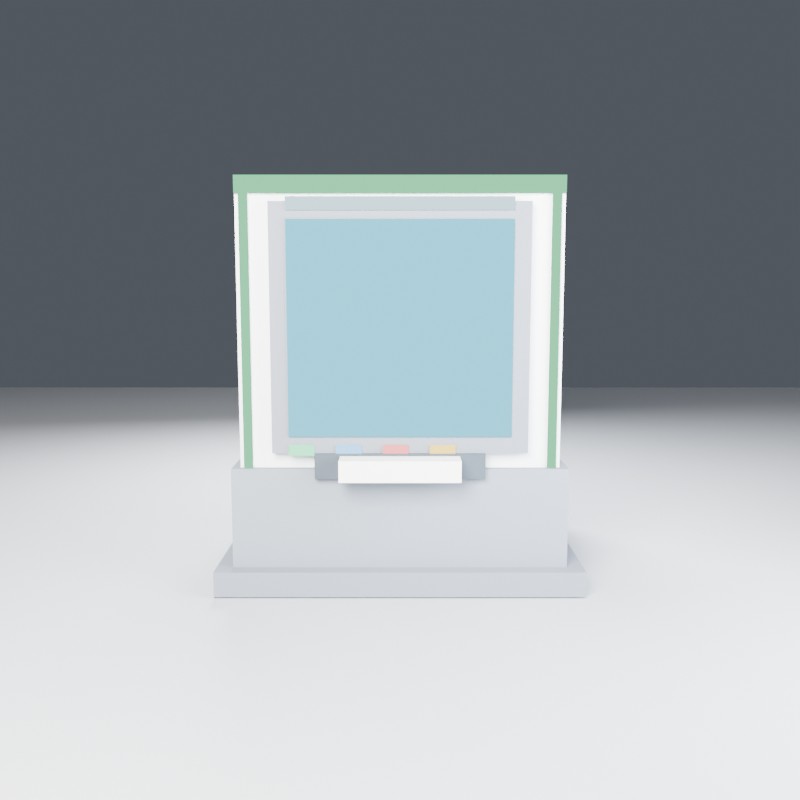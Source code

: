 # Source: self_endorsement.blend  (saved by Blender 5.2.45; exported with 4.5.12 LTS)
import bpy
from mathutils import Matrix  # noqa: F401  (used for matrix-valued properties, if any)

bpy.ops.wm.read_factory_settings(use_empty=True)
scene = bpy.context.scene
scene.name = 'Scene'

# ---- materials (node trees are filled in below, after node groups)
mat_self_endorsement_trim = bpy.data.materials.new('self_endorsement_trim')
mat_self_endorsement_trim.diffuse_color = (0.22, 0.24, 0.28, 1.0)
mat_self_endorsement_body2 = bpy.data.materials.new('self_endorsement_body2')
mat_self_endorsement_body2.diffuse_color = (0.24, 0.27, 0.31, 1.0)
mat_self_endorsement_body = bpy.data.materials.new('self_endorsement_body')
mat_self_endorsement_body.diffuse_color = (0.93, 0.94, 0.96, 1.0)
mat_self_endorsement_screen = bpy.data.materials.new('self_endorsement_screen')
mat_self_endorsement_screen.diffuse_color = (0.25, 0.5, 0.78, 1.0)
mat_self_endorsement_slot = bpy.data.materials.new('self_endorsement_slot')
mat_self_endorsement_slot.diffuse_color = (0.08, 0.1, 0.12, 1.0)
mat_self_endorsement_paper = bpy.data.materials.new('self_endorsement_paper')
mat_self_endorsement_paper.diffuse_color = (0.94, 0.93, 0.89, 1.0)
mat_self_endorsement_screen2 = bpy.data.materials.new('self_endorsement_screen2')
mat_self_endorsement_screen2.diffuse_color = (0.35, 0.6, 0.85, 1.0)
mat_self_endorsement_accent = bpy.data.materials.new('self_endorsement_accent')
mat_self_endorsement_accent.diffuse_color = (0.15, 0.6, 0.8, 1.0)
mat_self_endorsement_led_green = bpy.data.materials.new('self_endorsement_led_green')
mat_self_endorsement_led_green.diffuse_color = (0.1, 0.82, 0.3, 1.0)
mat_self_endorsement_led_blue = bpy.data.materials.new('self_endorsement_led_blue')
mat_self_endorsement_led_blue.diffuse_color = (0.05, 0.82, 0.9, 1.0)
mat_self_endorsement_led_red = bpy.data.materials.new('self_endorsement_led_red')
mat_self_endorsement_led_red.diffuse_color = (0.82, 0.12, 0.12, 1.0)
mat_self_endorsement_led_amber = bpy.data.materials.new('self_endorsement_led_amber')
mat_self_endorsement_led_amber.diffuse_color = (0.95, 0.6, 0.08, 1.0)
mat_ground = bpy.data.materials.new('ground')
mat_ground.diffuse_color = (0.5, 0.52, 0.55, 1.0)

# ---- material node trees
mat_self_endorsement_trim.use_nodes = True; mat_self_endorsement_trim.node_tree.nodes.clear()
_N = mat_self_endorsement_trim.node_tree.nodes; _L = mat_self_endorsement_trim.node_tree.links
n0 = _N.new('ShaderNodeBsdfPrincipled'); n0.name = 'Principled BSDF'; n0.location = (0, 0)
n0.inputs[0].default_value = (0.22, 0.24, 0.28, 1.0)
n0.inputs[2].default_value = 0.7
n0.inputs[10].default_value = 0.005
n0.inputs[13].default_value = 0.0
n1 = _N.new('ShaderNodeOutputMaterial'); n1.name = 'Material Output'; n1.location = (0, 0)
_L.new(n0.outputs[0], n1.inputs[0])
n1.is_active_output = True
mat_self_endorsement_body2.use_nodes = True; mat_self_endorsement_body2.node_tree.nodes.clear()
_N = mat_self_endorsement_body2.node_tree.nodes; _L = mat_self_endorsement_body2.node_tree.links
n0 = _N.new('ShaderNodeBsdfPrincipled'); n0.name = 'Principled BSDF'; n0.location = (0, 0)
n0.inputs[0].default_value = (0.24, 0.27, 0.31, 1.0)
n0.inputs[2].default_value = 0.7
n0.inputs[10].default_value = 0.005
n0.inputs[13].default_value = 0.0
n1 = _N.new('ShaderNodeOutputMaterial'); n1.name = 'Material Output'; n1.location = (0, 0)
_L.new(n0.outputs[0], n1.inputs[0])
n1.is_active_output = True
mat_self_endorsement_body.use_nodes = True; mat_self_endorsement_body.node_tree.nodes.clear()
_N = mat_self_endorsement_body.node_tree.nodes; _L = mat_self_endorsement_body.node_tree.links
n0 = _N.new('ShaderNodeBsdfPrincipled'); n0.name = 'Principled BSDF'; n0.location = (0, 0)
n0.inputs[0].default_value = (0.93, 0.94, 0.96, 1.0)
n0.inputs[2].default_value = 0.7
n0.inputs[10].default_value = 0.005
n0.inputs[13].default_value = 0.0
n1 = _N.new('ShaderNodeOutputMaterial'); n1.name = 'Material Output'; n1.location = (0, 0)
_L.new(n0.outputs[0], n1.inputs[0])
n1.is_active_output = True
mat_self_endorsement_screen.use_nodes = True; mat_self_endorsement_screen.node_tree.nodes.clear()
_N = mat_self_endorsement_screen.node_tree.nodes; _L = mat_self_endorsement_screen.node_tree.links
n0 = _N.new('ShaderNodeEmission'); n0.name = 'Emission'; n0.location = (0, 0)
n0.inputs[0].default_value = (0.149, 0.698, 0.9333, 1.0)
n0.inputs[1].default_value = 2.0
n1 = _N.new('ShaderNodeOutputMaterial'); n1.name = 'Material Output'; n1.location = (0, 0)
_L.new(n0.outputs[0], n1.inputs[0])
n1.is_active_output = True
mat_self_endorsement_slot.use_nodes = True; mat_self_endorsement_slot.node_tree.nodes.clear()
_N = mat_self_endorsement_slot.node_tree.nodes; _L = mat_self_endorsement_slot.node_tree.links
n0 = _N.new('ShaderNodeBsdfPrincipled'); n0.name = 'Principled BSDF'; n0.location = (0, 0)
n0.inputs[0].default_value = (0.08, 0.1, 0.12, 1.0)
n0.inputs[2].default_value = 0.7
n0.inputs[10].default_value = 0.005
n0.inputs[13].default_value = 0.0
n1 = _N.new('ShaderNodeOutputMaterial'); n1.name = 'Material Output'; n1.location = (0, 0)
_L.new(n0.outputs[0], n1.inputs[0])
n1.is_active_output = True
mat_self_endorsement_paper.use_nodes = True; mat_self_endorsement_paper.node_tree.nodes.clear()
_N = mat_self_endorsement_paper.node_tree.nodes; _L = mat_self_endorsement_paper.node_tree.links
n0 = _N.new('ShaderNodeBsdfPrincipled'); n0.name = 'Principled BSDF'; n0.location = (0, 0)
n0.inputs[0].default_value = (0.94, 0.93, 0.89, 1.0)
n0.inputs[2].default_value = 0.7
n0.inputs[10].default_value = 0.005
n0.inputs[13].default_value = 0.0
n1 = _N.new('ShaderNodeOutputMaterial'); n1.name = 'Material Output'; n1.location = (0, 0)
_L.new(n0.outputs[0], n1.inputs[0])
n1.is_active_output = True
mat_self_endorsement_screen2.use_nodes = True; mat_self_endorsement_screen2.node_tree.nodes.clear()
_N = mat_self_endorsement_screen2.node_tree.nodes; _L = mat_self_endorsement_screen2.node_tree.links
n0 = _N.new('ShaderNodeEmission'); n0.name = 'Emission'; n0.location = (0, 0)
n0.inputs[0].default_value = (0.6196, 0.8784, 1.0, 1.0)
n0.inputs[1].default_value = 2.0
n1 = _N.new('ShaderNodeOutputMaterial'); n1.name = 'Material Output'; n1.location = (0, 0)
_L.new(n0.outputs[0], n1.inputs[0])
n1.is_active_output = True
mat_self_endorsement_accent.use_nodes = True; mat_self_endorsement_accent.node_tree.nodes.clear()
_N = mat_self_endorsement_accent.node_tree.nodes; _L = mat_self_endorsement_accent.node_tree.links
n0 = _N.new('ShaderNodeEmission'); n0.name = 'Emission'; n0.location = (0, 0)
n0.inputs[0].default_value = (0.1725, 0.6667, 0.3294, 1.0)
n0.inputs[1].default_value = 1.8
n1 = _N.new('ShaderNodeOutputMaterial'); n1.name = 'Material Output'; n1.location = (0, 0)
_L.new(n0.outputs[0], n1.inputs[0])
n1.is_active_output = True
mat_self_endorsement_led_green.use_nodes = True; mat_self_endorsement_led_green.node_tree.nodes.clear()
_N = mat_self_endorsement_led_green.node_tree.nodes; _L = mat_self_endorsement_led_green.node_tree.links
n0 = _N.new('ShaderNodeEmission'); n0.name = 'Emission'; n0.location = (0, 0)
n0.inputs[0].default_value = (0.2118, 0.8863, 0.4706, 1.0)
n0.inputs[1].default_value = 3.5
n1 = _N.new('ShaderNodeOutputMaterial'); n1.name = 'Material Output'; n1.location = (0, 0)
_L.new(n0.outputs[0], n1.inputs[0])
n1.is_active_output = True
mat_self_endorsement_led_blue.use_nodes = True; mat_self_endorsement_led_blue.node_tree.nodes.clear()
_N = mat_self_endorsement_led_blue.node_tree.nodes; _L = mat_self_endorsement_led_blue.node_tree.links
n0 = _N.new('ShaderNodeEmission'); n0.name = 'Emission'; n0.location = (0, 0)
n0.inputs[0].default_value = (0.2588, 0.6196, 1.0, 1.0)
n0.inputs[1].default_value = 3.5
n1 = _N.new('ShaderNodeOutputMaterial'); n1.name = 'Material Output'; n1.location = (0, 0)
_L.new(n0.outputs[0], n1.inputs[0])
n1.is_active_output = True
mat_self_endorsement_led_red.use_nodes = True; mat_self_endorsement_led_red.node_tree.nodes.clear()
_N = mat_self_endorsement_led_red.node_tree.nodes; _L = mat_self_endorsement_led_red.node_tree.links
n0 = _N.new('ShaderNodeEmission'); n0.name = 'Emission'; n0.location = (0, 0)
n0.inputs[0].default_value = (1.0, 0.2824, 0.2824, 1.0)
n0.inputs[1].default_value = 3.5
n1 = _N.new('ShaderNodeOutputMaterial'); n1.name = 'Material Output'; n1.location = (0, 0)
_L.new(n0.outputs[0], n1.inputs[0])
n1.is_active_output = True
mat_self_endorsement_led_amber.use_nodes = True; mat_self_endorsement_led_amber.node_tree.nodes.clear()
_N = mat_self_endorsement_led_amber.node_tree.nodes; _L = mat_self_endorsement_led_amber.node_tree.links
n0 = _N.new('ShaderNodeEmission'); n0.name = 'Emission'; n0.location = (0, 0)
n0.inputs[0].default_value = (1.0, 0.7137, 0.1725, 1.0)
n0.inputs[1].default_value = 3.5
n1 = _N.new('ShaderNodeOutputMaterial'); n1.name = 'Material Output'; n1.location = (0, 0)
_L.new(n0.outputs[0], n1.inputs[0])
n1.is_active_output = True
mat_ground.use_nodes = True; mat_ground.node_tree.nodes.clear()
_N = mat_ground.node_tree.nodes; _L = mat_ground.node_tree.links
n0 = _N.new('ShaderNodeBsdfPrincipled'); n0.name = 'Principled BSDF'; n0.location = (-200, 100)
n0.inputs[0].default_value = (0.5, 0.52, 0.55, 1.0)
n0.inputs[2].default_value = 0.9
n0.inputs[10].default_value = 0.005
n1 = _N.new('ShaderNodeOutputMaterial'); n1.name = 'Material Output'; n1.location = (200, 100)
_L.new(n0.outputs[0], n1.inputs[0])
n1.is_active_output = True

# ---- world
world_world = bpy.data.worlds.new('world'); scene.world = world_world
world_world.use_nodes = True; world_world.node_tree.nodes.clear()
_N = world_world.node_tree.nodes; _L = world_world.node_tree.links
n0 = _N.new('ShaderNodeBackground'); n0.name = 'Background'; n0.location = (-200, 100)
n0.inputs[0].default_value = (0.09, 0.1, 0.12, 1.0)
n1 = _N.new('ShaderNodeOutputWorld'); n1.name = 'World Output'; n1.location = (200, 100)
_L.new(n0.outputs[0], n1.inputs[0])
n1.is_active_output = True

# ---- cameras
cam_camera = bpy.data.cameras.new('Camera')
cam_camera.lens = 40.0

# ---- lights
light_area = bpy.data.lights.new('Area', 'AREA')
light_area.color = (1.0, 0.97, 0.93)
light_area.energy = 350.0
light_area.size = 1.2
light_area.size_y = 1.0
light_area_001 = bpy.data.lights.new('Area.001', 'AREA')
light_area_001.color = (0.85, 0.9, 1.0)
light_area_001.energy = 90.0
light_area_001.size = 1.0
light_area_001.size_y = 1.0
light_area_002 = bpy.data.lights.new('Area.002', 'AREA')
light_area_002.color = (0.92, 0.95, 1.0)
light_area_002.energy = 200.0
light_area_002.size = 0.8
light_area_002.size_y = 1.0

# ---- meshes
me_cube = bpy.data.meshes.new('Cube')
me_cube.from_pydata([(-0.5, -0.5, -0.5), (-0.5, -0.5, 0.5), (-0.5, 0.5, -0.5), (-0.5, 0.5, 0.5), (0.5, -0.5, -0.5), (0.5, -0.5, 0.5), (0.5, 0.5, -0.5), (0.5, 0.5, 0.5)], [], [(0, 1, 3, 2), (2, 3, 7, 6), (6, 7, 5, 4), (4, 5, 1, 0), (2, 6, 4, 0), (7, 3, 1, 5)])
_uv = me_cube.uv_layers.new(name='UVMap')
_uv.uv.foreach_set('vector', [0.375, 0.0, 0.625, 0.0, 0.625, 0.25, 0.375, 0.25, 0.375, 0.25, 0.625, 0.25, 0.625, 0.5, 0.375, 0.5, 0.375, 0.5, 0.625, 0.5, 0.625, 0.75, 0.375, 0.75, 0.375, 0.75, 0.625, 0.75, 0.625, 1.0, 0.375, 1.0, 0.125, 0.5, 0.375, 0.5, 0.375, 0.75, 0.125, 0.75, 0.625, 0.5, 0.875, 0.5, 0.875, 0.75, 0.625, 0.75])
me_cube.materials.append(mat_self_endorsement_trim)
me_cube.update()
me_cube_001 = bpy.data.meshes.new('Cube.001')
me_cube_001.from_pydata([(-0.5, -0.5, -0.5), (-0.5, -0.5, 0.5), (-0.5, 0.5, -0.5), (-0.5, 0.5, 0.5), (0.5, -0.5, -0.5), (0.5, -0.5, 0.5), (0.5, 0.5, -0.5), (0.5, 0.5, 0.5)], [], [(0, 1, 3, 2), (2, 3, 7, 6), (6, 7, 5, 4), (4, 5, 1, 0), (2, 6, 4, 0), (7, 3, 1, 5)])
_uv = me_cube_001.uv_layers.new(name='UVMap')
_uv.uv.foreach_set('vector', [0.375, 0.0, 0.625, 0.0, 0.625, 0.25, 0.375, 0.25, 0.375, 0.25, 0.625, 0.25, 0.625, 0.5, 0.375, 0.5, 0.375, 0.5, 0.625, 0.5, 0.625, 0.75, 0.375, 0.75, 0.375, 0.75, 0.625, 0.75, 0.625, 1.0, 0.375, 1.0, 0.125, 0.5, 0.375, 0.5, 0.375, 0.75, 0.125, 0.75, 0.625, 0.5, 0.875, 0.5, 0.875, 0.75, 0.625, 0.75])
me_cube_001.materials.append(mat_self_endorsement_body2)
me_cube_001.update()
me_cube_002 = bpy.data.meshes.new('Cube.002')
me_cube_002.from_pydata([(-0.5, -0.5, -0.5), (-0.5, -0.5, 0.5), (-0.5, 0.5, -0.5), (-0.5, 0.5, 0.5), (0.5, -0.5, -0.5), (0.5, -0.5, 0.5), (0.5, 0.5, -0.5), (0.5, 0.5, 0.5)], [], [(0, 1, 3, 2), (2, 3, 7, 6), (6, 7, 5, 4), (4, 5, 1, 0), (2, 6, 4, 0), (7, 3, 1, 5)])
_uv = me_cube_002.uv_layers.new(name='UVMap')
_uv.uv.foreach_set('vector', [0.375, 0.0, 0.625, 0.0, 0.625, 0.25, 0.375, 0.25, 0.375, 0.25, 0.625, 0.25, 0.625, 0.5, 0.375, 0.5, 0.375, 0.5, 0.625, 0.5, 0.625, 0.75, 0.375, 0.75, 0.375, 0.75, 0.625, 0.75, 0.625, 1.0, 0.375, 1.0, 0.125, 0.5, 0.375, 0.5, 0.375, 0.75, 0.125, 0.75, 0.625, 0.5, 0.875, 0.5, 0.875, 0.75, 0.625, 0.75])
me_cube_002.materials.append(mat_self_endorsement_body)
me_cube_002.update()
me_cube_003 = bpy.data.meshes.new('Cube.003')
me_cube_003.from_pydata([(-0.5, -0.5, -0.5), (-0.5, -0.5, 0.5), (-0.5, 0.5, -0.5), (-0.5, 0.5, 0.5), (0.5, -0.5, -0.5), (0.5, -0.5, 0.5), (0.5, 0.5, -0.5), (0.5, 0.5, 0.5)], [], [(0, 1, 3, 2), (2, 3, 7, 6), (6, 7, 5, 4), (4, 5, 1, 0), (2, 6, 4, 0), (7, 3, 1, 5)])
_uv = me_cube_003.uv_layers.new(name='UVMap')
_uv.uv.foreach_set('vector', [0.375, 0.0, 0.625, 0.0, 0.625, 0.25, 0.375, 0.25, 0.375, 0.25, 0.625, 0.25, 0.625, 0.5, 0.375, 0.5, 0.375, 0.5, 0.625, 0.5, 0.625, 0.75, 0.375, 0.75, 0.375, 0.75, 0.625, 0.75, 0.625, 1.0, 0.375, 1.0, 0.125, 0.5, 0.375, 0.5, 0.375, 0.75, 0.125, 0.75, 0.625, 0.5, 0.875, 0.5, 0.875, 0.75, 0.625, 0.75])
me_cube_003.materials.append(mat_self_endorsement_trim)
me_cube_003.update()
me_cube_004 = bpy.data.meshes.new('Cube.004')
me_cube_004.from_pydata([(-0.5, -0.5, -0.5), (-0.5, -0.5, 0.5), (-0.5, 0.5, -0.5), (-0.5, 0.5, 0.5), (0.5, -0.5, -0.5), (0.5, -0.5, 0.5), (0.5, 0.5, -0.5), (0.5, 0.5, 0.5)], [], [(0, 1, 3, 2), (2, 3, 7, 6), (6, 7, 5, 4), (4, 5, 1, 0), (2, 6, 4, 0), (7, 3, 1, 5)])
_uv = me_cube_004.uv_layers.new(name='UVMap')
_uv.uv.foreach_set('vector', [0.375, 0.0, 0.625, 0.0, 0.625, 0.25, 0.375, 0.25, 0.375, 0.25, 0.625, 0.25, 0.625, 0.5, 0.375, 0.5, 0.375, 0.5, 0.625, 0.5, 0.625, 0.75, 0.375, 0.75, 0.375, 0.75, 0.625, 0.75, 0.625, 1.0, 0.375, 1.0, 0.125, 0.5, 0.375, 0.5, 0.375, 0.75, 0.125, 0.75, 0.625, 0.5, 0.875, 0.5, 0.875, 0.75, 0.625, 0.75])
me_cube_004.materials.append(mat_self_endorsement_screen)
me_cube_004.update()
me_cube_005 = bpy.data.meshes.new('Cube.005')
me_cube_005.from_pydata([(-0.5, -0.5, -0.5), (-0.5, -0.5, 0.5), (-0.5, 0.5, -0.5), (-0.5, 0.5, 0.5), (0.5, -0.5, -0.5), (0.5, -0.5, 0.5), (0.5, 0.5, -0.5), (0.5, 0.5, 0.5)], [], [(0, 1, 3, 2), (2, 3, 7, 6), (6, 7, 5, 4), (4, 5, 1, 0), (2, 6, 4, 0), (7, 3, 1, 5)])
_uv = me_cube_005.uv_layers.new(name='UVMap')
_uv.uv.foreach_set('vector', [0.375, 0.0, 0.625, 0.0, 0.625, 0.25, 0.375, 0.25, 0.375, 0.25, 0.625, 0.25, 0.625, 0.5, 0.375, 0.5, 0.375, 0.5, 0.625, 0.5, 0.625, 0.75, 0.375, 0.75, 0.375, 0.75, 0.625, 0.75, 0.625, 1.0, 0.375, 1.0, 0.125, 0.5, 0.375, 0.5, 0.375, 0.75, 0.125, 0.75, 0.625, 0.5, 0.875, 0.5, 0.875, 0.75, 0.625, 0.75])
me_cube_005.materials.append(mat_self_endorsement_slot)
me_cube_005.update()
me_cube_006 = bpy.data.meshes.new('Cube.006')
me_cube_006.from_pydata([(-0.5, -0.5, -0.5), (-0.5, -0.5, 0.5), (-0.5, 0.5, -0.5), (-0.5, 0.5, 0.5), (0.5, -0.5, -0.5), (0.5, -0.5, 0.5), (0.5, 0.5, -0.5), (0.5, 0.5, 0.5)], [], [(0, 1, 3, 2), (2, 3, 7, 6), (6, 7, 5, 4), (4, 5, 1, 0), (2, 6, 4, 0), (7, 3, 1, 5)])
_uv = me_cube_006.uv_layers.new(name='UVMap')
_uv.uv.foreach_set('vector', [0.375, 0.0, 0.625, 0.0, 0.625, 0.25, 0.375, 0.25, 0.375, 0.25, 0.625, 0.25, 0.625, 0.5, 0.375, 0.5, 0.375, 0.5, 0.625, 0.5, 0.625, 0.75, 0.375, 0.75, 0.375, 0.75, 0.625, 0.75, 0.625, 1.0, 0.375, 1.0, 0.125, 0.5, 0.375, 0.5, 0.375, 0.75, 0.125, 0.75, 0.625, 0.5, 0.875, 0.5, 0.875, 0.75, 0.625, 0.75])
me_cube_006.materials.append(mat_self_endorsement_paper)
me_cube_006.update()
me_cube_007 = bpy.data.meshes.new('Cube.007')
me_cube_007.from_pydata([(-0.5, -0.5, -0.5), (-0.5, -0.5, 0.5), (-0.5, 0.5, -0.5), (-0.5, 0.5, 0.5), (0.5, -0.5, -0.5), (0.5, -0.5, 0.5), (0.5, 0.5, -0.5), (0.5, 0.5, 0.5)], [], [(0, 1, 3, 2), (2, 3, 7, 6), (6, 7, 5, 4), (4, 5, 1, 0), (2, 6, 4, 0), (7, 3, 1, 5)])
_uv = me_cube_007.uv_layers.new(name='UVMap')
_uv.uv.foreach_set('vector', [0.375, 0.0, 0.625, 0.0, 0.625, 0.25, 0.375, 0.25, 0.375, 0.25, 0.625, 0.25, 0.625, 0.5, 0.375, 0.5, 0.375, 0.5, 0.625, 0.5, 0.625, 0.75, 0.375, 0.75, 0.375, 0.75, 0.625, 0.75, 0.625, 1.0, 0.375, 1.0, 0.125, 0.5, 0.375, 0.5, 0.375, 0.75, 0.125, 0.75, 0.625, 0.5, 0.875, 0.5, 0.875, 0.75, 0.625, 0.75])
me_cube_007.materials.append(mat_self_endorsement_screen2)
me_cube_007.update()
me_cube_008 = bpy.data.meshes.new('Cube.008')
me_cube_008.from_pydata([(-0.5, -0.5, -0.5), (-0.5, -0.5, 0.5), (-0.5, 0.5, -0.5), (-0.5, 0.5, 0.5), (0.5, -0.5, -0.5), (0.5, -0.5, 0.5), (0.5, 0.5, -0.5), (0.5, 0.5, 0.5)], [], [(0, 1, 3, 2), (2, 3, 7, 6), (6, 7, 5, 4), (4, 5, 1, 0), (2, 6, 4, 0), (7, 3, 1, 5)])
_uv = me_cube_008.uv_layers.new(name='UVMap')
_uv.uv.foreach_set('vector', [0.375, 0.0, 0.625, 0.0, 0.625, 0.25, 0.375, 0.25, 0.375, 0.25, 0.625, 0.25, 0.625, 0.5, 0.375, 0.5, 0.375, 0.5, 0.625, 0.5, 0.625, 0.75, 0.375, 0.75, 0.375, 0.75, 0.625, 0.75, 0.625, 1.0, 0.375, 1.0, 0.125, 0.5, 0.375, 0.5, 0.375, 0.75, 0.125, 0.75, 0.625, 0.5, 0.875, 0.5, 0.875, 0.75, 0.625, 0.75])
me_cube_008.materials.append(mat_self_endorsement_accent)
me_cube_008.update()
me_cube_009 = bpy.data.meshes.new('Cube.009')
me_cube_009.from_pydata([(-0.5, -0.5, -0.5), (-0.5, -0.5, 0.5), (-0.5, 0.5, -0.5), (-0.5, 0.5, 0.5), (0.5, -0.5, -0.5), (0.5, -0.5, 0.5), (0.5, 0.5, -0.5), (0.5, 0.5, 0.5)], [], [(0, 1, 3, 2), (2, 3, 7, 6), (6, 7, 5, 4), (4, 5, 1, 0), (2, 6, 4, 0), (7, 3, 1, 5)])
_uv = me_cube_009.uv_layers.new(name='UVMap')
_uv.uv.foreach_set('vector', [0.375, 0.0, 0.625, 0.0, 0.625, 0.25, 0.375, 0.25, 0.375, 0.25, 0.625, 0.25, 0.625, 0.5, 0.375, 0.5, 0.375, 0.5, 0.625, 0.5, 0.625, 0.75, 0.375, 0.75, 0.375, 0.75, 0.625, 0.75, 0.625, 1.0, 0.375, 1.0, 0.125, 0.5, 0.375, 0.5, 0.375, 0.75, 0.125, 0.75, 0.625, 0.5, 0.875, 0.5, 0.875, 0.75, 0.625, 0.75])
me_cube_009.materials.append(mat_self_endorsement_accent)
me_cube_009.update()
me_cube_010 = bpy.data.meshes.new('Cube.010')
me_cube_010.from_pydata([(-0.5, -0.5, -0.5), (-0.5, -0.5, 0.5), (-0.5, 0.5, -0.5), (-0.5, 0.5, 0.5), (0.5, -0.5, -0.5), (0.5, -0.5, 0.5), (0.5, 0.5, -0.5), (0.5, 0.5, 0.5)], [], [(0, 1, 3, 2), (2, 3, 7, 6), (6, 7, 5, 4), (4, 5, 1, 0), (2, 6, 4, 0), (7, 3, 1, 5)])
_uv = me_cube_010.uv_layers.new(name='UVMap')
_uv.uv.foreach_set('vector', [0.375, 0.0, 0.625, 0.0, 0.625, 0.25, 0.375, 0.25, 0.375, 0.25, 0.625, 0.25, 0.625, 0.5, 0.375, 0.5, 0.375, 0.5, 0.625, 0.5, 0.625, 0.75, 0.375, 0.75, 0.375, 0.75, 0.625, 0.75, 0.625, 1.0, 0.375, 1.0, 0.125, 0.5, 0.375, 0.5, 0.375, 0.75, 0.125, 0.75, 0.625, 0.5, 0.875, 0.5, 0.875, 0.75, 0.625, 0.75])
me_cube_010.materials.append(mat_self_endorsement_accent)
me_cube_010.update()
me_cube_011 = bpy.data.meshes.new('Cube.011')
me_cube_011.from_pydata([(-0.5, -0.5, -0.5), (-0.5, -0.5, 0.5), (-0.5, 0.5, -0.5), (-0.5, 0.5, 0.5), (0.5, -0.5, -0.5), (0.5, -0.5, 0.5), (0.5, 0.5, -0.5), (0.5, 0.5, 0.5)], [], [(0, 1, 3, 2), (2, 3, 7, 6), (6, 7, 5, 4), (4, 5, 1, 0), (2, 6, 4, 0), (7, 3, 1, 5)])
_uv = me_cube_011.uv_layers.new(name='UVMap')
_uv.uv.foreach_set('vector', [0.375, 0.0, 0.625, 0.0, 0.625, 0.25, 0.375, 0.25, 0.375, 0.25, 0.625, 0.25, 0.625, 0.5, 0.375, 0.5, 0.375, 0.5, 0.625, 0.5, 0.625, 0.75, 0.375, 0.75, 0.375, 0.75, 0.625, 0.75, 0.625, 1.0, 0.375, 1.0, 0.125, 0.5, 0.375, 0.5, 0.375, 0.75, 0.125, 0.75, 0.625, 0.5, 0.875, 0.5, 0.875, 0.75, 0.625, 0.75])
me_cube_011.materials.append(mat_self_endorsement_led_green)
me_cube_011.update()
me_cube_012 = bpy.data.meshes.new('Cube.012')
me_cube_012.from_pydata([(-0.5, -0.5, -0.5), (-0.5, -0.5, 0.5), (-0.5, 0.5, -0.5), (-0.5, 0.5, 0.5), (0.5, -0.5, -0.5), (0.5, -0.5, 0.5), (0.5, 0.5, -0.5), (0.5, 0.5, 0.5)], [], [(0, 1, 3, 2), (2, 3, 7, 6), (6, 7, 5, 4), (4, 5, 1, 0), (2, 6, 4, 0), (7, 3, 1, 5)])
_uv = me_cube_012.uv_layers.new(name='UVMap')
_uv.uv.foreach_set('vector', [0.375, 0.0, 0.625, 0.0, 0.625, 0.25, 0.375, 0.25, 0.375, 0.25, 0.625, 0.25, 0.625, 0.5, 0.375, 0.5, 0.375, 0.5, 0.625, 0.5, 0.625, 0.75, 0.375, 0.75, 0.375, 0.75, 0.625, 0.75, 0.625, 1.0, 0.375, 1.0, 0.125, 0.5, 0.375, 0.5, 0.375, 0.75, 0.125, 0.75, 0.625, 0.5, 0.875, 0.5, 0.875, 0.75, 0.625, 0.75])
me_cube_012.materials.append(mat_self_endorsement_led_blue)
me_cube_012.update()
me_cube_013 = bpy.data.meshes.new('Cube.013')
me_cube_013.from_pydata([(-0.5, -0.5, -0.5), (-0.5, -0.5, 0.5), (-0.5, 0.5, -0.5), (-0.5, 0.5, 0.5), (0.5, -0.5, -0.5), (0.5, -0.5, 0.5), (0.5, 0.5, -0.5), (0.5, 0.5, 0.5)], [], [(0, 1, 3, 2), (2, 3, 7, 6), (6, 7, 5, 4), (4, 5, 1, 0), (2, 6, 4, 0), (7, 3, 1, 5)])
_uv = me_cube_013.uv_layers.new(name='UVMap')
_uv.uv.foreach_set('vector', [0.375, 0.0, 0.625, 0.0, 0.625, 0.25, 0.375, 0.25, 0.375, 0.25, 0.625, 0.25, 0.625, 0.5, 0.375, 0.5, 0.375, 0.5, 0.625, 0.5, 0.625, 0.75, 0.375, 0.75, 0.375, 0.75, 0.625, 0.75, 0.625, 1.0, 0.375, 1.0, 0.125, 0.5, 0.375, 0.5, 0.375, 0.75, 0.125, 0.75, 0.625, 0.5, 0.875, 0.5, 0.875, 0.75, 0.625, 0.75])
me_cube_013.materials.append(mat_self_endorsement_led_red)
me_cube_013.update()
me_cube_014 = bpy.data.meshes.new('Cube.014')
me_cube_014.from_pydata([(-0.5, -0.5, -0.5), (-0.5, -0.5, 0.5), (-0.5, 0.5, -0.5), (-0.5, 0.5, 0.5), (0.5, -0.5, -0.5), (0.5, -0.5, 0.5), (0.5, 0.5, -0.5), (0.5, 0.5, 0.5)], [], [(0, 1, 3, 2), (2, 3, 7, 6), (6, 7, 5, 4), (4, 5, 1, 0), (2, 6, 4, 0), (7, 3, 1, 5)])
_uv = me_cube_014.uv_layers.new(name='UVMap')
_uv.uv.foreach_set('vector', [0.375, 0.0, 0.625, 0.0, 0.625, 0.25, 0.375, 0.25, 0.375, 0.25, 0.625, 0.25, 0.625, 0.5, 0.375, 0.5, 0.375, 0.5, 0.625, 0.5, 0.625, 0.75, 0.375, 0.75, 0.375, 0.75, 0.625, 0.75, 0.625, 1.0, 0.375, 1.0, 0.125, 0.5, 0.375, 0.5, 0.375, 0.75, 0.125, 0.75, 0.625, 0.5, 0.875, 0.5, 0.875, 0.75, 0.625, 0.75])
me_cube_014.materials.append(mat_self_endorsement_led_amber)
me_cube_014.update()
me_plane = bpy.data.meshes.new('Plane')
me_plane.from_pydata([(-4.0, -4.0, 0.0), (4.0, -4.0, 0.0), (-4.0, 4.0, 0.0), (4.0, 4.0, 0.0)], [], [(0, 1, 3, 2)])
_uv = me_plane.uv_layers.new(name='UVMap')
_uv.uv.foreach_set('vector', [0.0, 0.0, 1.0, 0.0, 1.0, 1.0, 0.0, 1.0])
me_plane.materials.append(mat_ground)
me_plane.update()

# ---- objects
ob_dev_00_self_endorsement_trim = bpy.data.objects.new('DEV_00_self_endorsement_trim', me_cube)
ob_dev_01_self_endorsement_body2 = bpy.data.objects.new('DEV_01_self_endorsement_body2', me_cube_001)
ob_dev_02_self_endorsement_body = bpy.data.objects.new('DEV_02_self_endorsement_body', me_cube_002)
ob_dev_03_self_endorsement_trim = bpy.data.objects.new('DEV_03_self_endorsement_trim', me_cube_003)
ob_dev_04_self_endorsement_screen = bpy.data.objects.new('DEV_04_self_endorsement_screen', me_cube_004)
ob_dev_05_self_endorsement_slot = bpy.data.objects.new('DEV_05_self_endorsement_slot', me_cube_005)
ob_dev_06_self_endorsement_paper = bpy.data.objects.new('DEV_06_self_endorsement_paper', me_cube_006)
ob_dev_07_self_endorsement_screen2 = bpy.data.objects.new('DEV_07_self_endorsement_screen2', me_cube_007)
ob_dev_08_self_endorsement_accent = bpy.data.objects.new('DEV_08_self_endorsement_accent', me_cube_008)
ob_dev_09_self_endorsement_accent = bpy.data.objects.new('DEV_09_self_endorsement_accent', me_cube_009)
ob_dev_10_self_endorsement_accent = bpy.data.objects.new('DEV_10_self_endorsement_accent', me_cube_010)
ob_dev_11_self_endorsement_led_green = bpy.data.objects.new('DEV_11_self_endorsement_led_green', me_cube_011)
ob_dev_12_self_endorsement_led_blue = bpy.data.objects.new('DEV_12_self_endorsement_led_blue', me_cube_012)
ob_dev_13_self_endorsement_led_red = bpy.data.objects.new('DEV_13_self_endorsement_led_red', me_cube_013)
ob_dev_14_self_endorsement_led_amber = bpy.data.objects.new('DEV_14_self_endorsement_led_amber', me_cube_014)
ob_ground = bpy.data.objects.new('Ground', me_plane)
ob_cam = bpy.data.objects.new('Cam', cam_camera)
ob_key = bpy.data.objects.new('Key', light_area)
ob_fill = bpy.data.objects.new('Fill', light_area_001)
ob_rim = bpy.data.objects.new('Rim', light_area_002)

# ---- transforms, parenting, visibility, modifiers, constraints
ob_dev_00_self_endorsement_trim.location = (0.5, 0.5, 0.03)
ob_dev_00_self_endorsement_trim.scale = (0.88, 0.76, 0.06)
ob_dev_01_self_endorsement_body2.location = (0.5, 0.5, 0.18)
ob_dev_01_self_endorsement_body2.scale = (0.8, 0.68, 0.24)
ob_dev_02_self_endorsement_body.location = (0.5, 0.5, 0.62)
ob_dev_02_self_endorsement_body.scale = (0.76, 0.64, 0.64)
ob_dev_03_self_endorsement_trim.location = (0.5, 0.165, 0.63)
ob_dev_03_self_endorsement_trim.scale = (0.6, 0.03, 0.58)
ob_dev_04_self_endorsement_screen.location = (0.5, 0.1475, 0.63)
ob_dev_04_self_endorsement_screen.scale = (0.52, 0.005, 0.5)
ob_dev_05_self_endorsement_slot.location = (0.5, 0.15, 0.31)
ob_dev_05_self_endorsement_slot.scale = (0.4, 0.02, 0.06)
ob_dev_06_self_endorsement_paper.location = (0.5, 0.11, 0.31)
ob_dev_06_self_endorsement_paper.scale = (0.28, 0.06, 0.05)
ob_dev_07_self_endorsement_screen2.location = (0.5, 0.1475, 0.915)
ob_dev_07_self_endorsement_screen2.scale = (0.52, 0.005, 0.03)
ob_dev_08_self_endorsement_accent.location = (0.5, 0.5, 0.96)
ob_dev_08_self_endorsement_accent.scale = (0.76, 0.66, 0.04)
ob_dev_09_self_endorsement_accent.location = (0.14, 0.5, 0.62)
ob_dev_09_self_endorsement_accent.scale = (0.02, 0.66, 0.64)
ob_dev_10_self_endorsement_accent.location = (0.86, 0.5, 0.62)
ob_dev_10_self_endorsement_accent.scale = (0.02, 0.66, 0.64)
ob_dev_11_self_endorsement_led_green.location = (0.27, 0.1525, 0.3475)
ob_dev_11_self_endorsement_led_green.scale = (0.06, 0.015, 0.025)
ob_dev_12_self_endorsement_led_blue.location = (0.38, 0.1525, 0.3475)
ob_dev_12_self_endorsement_led_blue.scale = (0.06, 0.015, 0.025)
ob_dev_13_self_endorsement_led_red.location = (0.49, 0.1525, 0.3475)
ob_dev_13_self_endorsement_led_red.scale = (0.06, 0.015, 0.025)
ob_dev_14_self_endorsement_led_amber.location = (0.6, 0.1525, 0.3475)
ob_dev_14_self_endorsement_led_amber.scale = (0.06, 0.015, 0.025)
ob_ground.location = (0.5, 0.34, -0.004)
ob_cam.location = (0.5, -1.9, 0.74)
ob_cam.rotation_euler = (1.438, -0.0, 0.0)
ob_key.location = (0.0, -1.8, 1.5)
ob_key.rotation_euler = (1.125, -9.11e-09, -0.2295)
ob_fill.location = (1.6, -0.5, 0.8)
ob_fill.rotation_euler = (1.323, 4.464e-08, 0.9186)
ob_rim.location = (0.2, 1.9, 1.6)
ob_rim.rotation_euler = (0.9442, 4.028e-08, -2.952)

# ---- collection membership
scene.collection.objects.link(ob_dev_00_self_endorsement_trim)
scene.collection.objects.link(ob_dev_01_self_endorsement_body2)
scene.collection.objects.link(ob_dev_02_self_endorsement_body)
scene.collection.objects.link(ob_dev_03_self_endorsement_trim)
scene.collection.objects.link(ob_dev_04_self_endorsement_screen)
scene.collection.objects.link(ob_dev_05_self_endorsement_slot)
scene.collection.objects.link(ob_dev_06_self_endorsement_paper)
scene.collection.objects.link(ob_dev_07_self_endorsement_screen2)
scene.collection.objects.link(ob_dev_08_self_endorsement_accent)
scene.collection.objects.link(ob_dev_09_self_endorsement_accent)
scene.collection.objects.link(ob_dev_10_self_endorsement_accent)
scene.collection.objects.link(ob_dev_11_self_endorsement_led_green)
scene.collection.objects.link(ob_dev_12_self_endorsement_led_blue)
scene.collection.objects.link(ob_dev_13_self_endorsement_led_red)
scene.collection.objects.link(ob_dev_14_self_endorsement_led_amber)
scene.collection.objects.link(ob_ground)
scene.collection.objects.link(ob_cam)
scene.collection.objects.link(ob_key)
scene.collection.objects.link(ob_fill)
scene.collection.objects.link(ob_rim)

# ---- scene / render settings (as saved in the file)
scene.camera = ob_cam
scene.frame_start = 1; scene.frame_end = 250; scene.frame_set(1)
scene.render.engine = 'CYCLES'
scene.render.image_settings.color_mode = 'RGB'
scene.render.resolution_x = 768
scene.render.resolution_y = 768
scene.render.bake_bias = 0.0
scene.render.bake_samples = 0
scene.render.compositor_device = 'GPU'
scene.cycles.samples = 32
scene.eevee.use_volume_custom_range = False
scene.eevee.fast_gi_thickness_near = 0.1
scene.eevee.fast_gi_thickness_far = 0.0
scene.eevee.ray_tracing_options.screen_trace_thickness = 0.1
bpy.context.view_layer.update()
